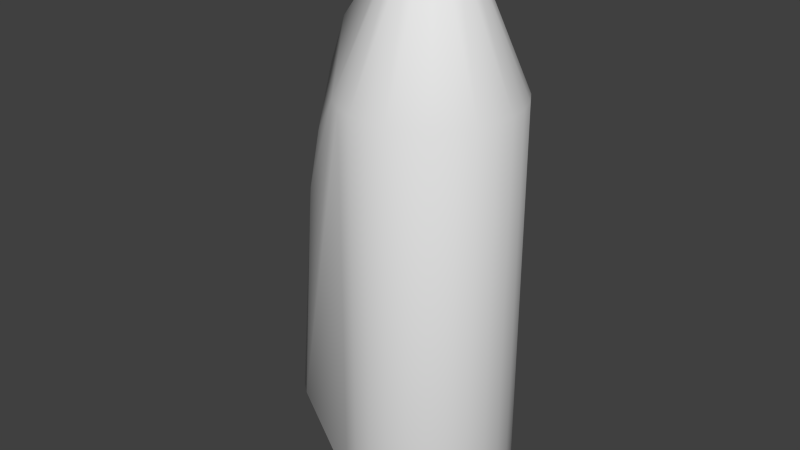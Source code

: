 # Source: fireextinguisher_collider.blend  (saved by Blender 2.76.0; exported with 4.5.12 LTS)
import bpy
from mathutils import Matrix  # noqa: F401  (used for matrix-valued properties, if any)

bpy.ops.wm.read_factory_settings(use_empty=True)
scene = bpy.context.scene
scene.name = 'Scene'

# ---- collections
col_collection_1 = bpy.data.collections.new('Collection 1'); scene.collection.children.link(col_collection_1)

# ---- world
world_world = bpy.data.worlds.new('World'); scene.world = world_world
world_world.color = (0.05088, 0.05088, 0.05088)
world_world.use_sun_shadow = False
world_world.sun_shadow_jitter_overblur = 0.0
world_world.cycles.sampling_method = 'MANUAL'
world_world.cycles.sample_map_resolution = 256

# ---- meshes
me_cylinder = bpy.data.meshes.new('Cylinder')
me_cylinder.from_pydata([(-1.301e-08, -0.1196, 0.5847), (-0.03488, -0.02713, -2.713e-05), (-0.07431, -0.09357, 0.5856), (-0.04397, -2.021e-08, 0.0), (-0.03646, 0.02574, -4.026e-05), (-0.05184, 0.1079, 0.5845), (-0.00261, 0.04456, -4.026e-05), (0.05191, 0.1078, 0.5847), (0.02742, 0.03438, 0.0), (0.04436, 0.008233, -5.161e-05), (0.1198, -1.13e-07, 0.5846), (0.03324, -0.02985, -2.879e-05), (0.07467, -0.09363, 0.5846), (-0.002596, -0.0449, -3.22e-05), (-1.049e-08, -0.12, 0.03914), (-0.0267, -0.117, 0.03914), (-0.05233, -0.108, 0.0391), (-0.05234, 0.108, 0.03911), (-0.0267, 0.117, 0.03914), (4.959e-08, 0.12, 0.03914), (0.0267, 0.117, 0.03914), (0.05207, 0.1081, 0.03914), (0.07482, 0.09382, 0.03914), (0.09382, 0.07482, 0.03914), (0.1081, 0.05207, 0.03914), (0.117, 0.0267, 0.03914), (0.12, -1.264e-07, 0.03914), (0.117, -0.0267, 0.03914), (0.1081, -0.05207, 0.03914), (0.09382, -0.07482, 0.03914), (0.07482, -0.09382, 0.03914), (0.05207, -0.1081, 0.03914), (0.0267, -0.117, 0.03914), (-0.04826, -0.07681, 0.01262), (-0.07614, -0.0485, 0.01237), (-0.1038, -0.04999, 0.02777), (-0.09062, 0.01364, 0.01302), (-0.1038, 0.04999, 0.02777), (-0.07702, 0.04787, 0.01273), (-0.07184, 0.09008, 0.02777), (-0.04997, 0.076, 0.01279), (-0.04999, 0.1038, 0.02777), (-0.02564, 0.1123, 0.02777), (-0.01205, 0.09016, 0.01279), (0.02009, 0.088, 0.01267), (0.04957, 0.07585, 0.01259), (0.07184, 0.09008, 0.02777), (0.07057, 0.05628, 0.01267), (0.1038, 0.04999, 0.02777), (0.08524, 0.02984, 0.01252), (0.1123, 0.02564, 0.02777), (0.09021, -0.008541, 0.01259), (0.1123, -0.02564, 0.02777), (0.07765, -0.04617, 0.01243), (0.05628, -0.07057, 0.01267), (0.04999, -0.1038, 0.02777), (0.02826, -0.08646, 0.01279), (0.02564, -0.1123, 0.02777), (-0.01013, -0.08975, 0.01252), (-0.02665, -0.1168, 0.5846), (-0.05184, -0.1079, 0.5845), (-0.07376, 0.09394, 0.5856), (0.1079, 0.05196, 0.5846), (0.1166, -0.02662, 0.5847), (0.1079, -0.05196, 0.5846), (-8.364e-08, -0.03987, 0.7746), (0.03887, 0.008871, 0.7746), (0.0173, 0.03592, 0.7746), (-0.03887, -0.008871, 0.7746), (-0.0173, -0.03592, 0.7746), (0.02703, -0.00617, 0.7846), (-0.1341, -0.003569, 0.6557), (-0.1314, 0.01, 0.6542), (-0.1578, -0.003569, 0.5908), (-0.1548, 0.01, 0.5903), (-0.1733, -0.01599, 0.4962), (-0.1783, -0.005706, 0.4964), (-0.1783, 0.005706, 0.4964), (-0.1733, 0.01599, 0.4962), (-0.1847, -0.02289, 0.4133), (-0.1918, -0.008118, 0.414), (-0.1918, 0.008118, 0.414), (-0.1847, 0.02289, 0.4133), (-0.2059, -0.03035, 0.08794), (-1.05e-08, -0.1152, 0.02777), (-0.02564, -0.1123, 0.02777), (-0.04999, -0.1038, 0.02777), (-0.07184, -0.09008, 0.02777), (-0.09008, -0.07184, 0.02777), (-0.08805, -0.02225, 0.01286), (-0.09008, 0.07184, 0.02777), (4.719e-08, 0.1152, 0.02777), (0.02564, 0.1123, 0.02777), (0.04999, 0.1038, 0.02777), (0.09008, 0.07184, 0.02777), (0.1152, -1.226e-07, 0.02777), (0.1038, -0.04999, 0.02777), (0.09008, -0.07184, 0.02777), (0.07184, -0.09008, 0.02777), (-0.02665, 0.1168, 0.5846), (4.559e-08, 0.1196, 0.5847), (0.02665, 0.1168, 0.5846), (0.07467, 0.09363, 0.5847), (0.09353, 0.07459, 0.5847), (0.1166, 0.02662, 0.5847), (0.09353, -0.07459, 0.5847), (0.0519, -0.1078, 0.5847), (0.02665, -0.1168, 0.5846), (0.0173, -0.03592, 0.7746), (-8.269e-08, 0.03987, 0.7746), (-0.0173, 0.03592, 0.7746), (-0.03117, 0.02486, 0.7746), (0.02525, 0.01216, 0.7846), (0.01203, 0.02498, 0.7846), (-0.02525, -0.01216, 0.7846), (-0.2153, 0.01083, 0.08827), (-0.007441, 0.02724, 0.7847), (-0.02594, 0.01117, 0.7847), (-0.007453, -0.02729, 0.7846), (-0.2059, 0.03035, 0.08794), (-0.03887, 0.008871, 0.7746), (-0.03117, -0.02486, 0.7746), (0.01665, -0.02279, 0.7847), (-0.189, -0.04385, 0.08734), (-0.2153, -0.01083, 0.08827), (-0.189, 0.04385, 0.08734), (0.03117, -0.02486, 0.7746), (0.03887, -0.008871, 0.7746), (0.03117, 0.02486, 0.7746)], [], [(14, 0, 59), (59, 60, 16), (17, 5, 99), (99, 100, 19), (19, 100, 101), (101, 7, 21), (21, 7, 102), (102, 103, 23), (23, 103, 62), (62, 104, 25), (25, 104, 10), (10, 63, 27), (27, 63, 64), (64, 105, 29), (29, 105, 12), (12, 106, 31), (31, 106, 107), (107, 0, 14), (4, 6, 11), (57, 32, 14), (55, 31, 32), (98, 30, 31), (97, 29, 30), (96, 28, 29), (27, 28, 96), (95, 26, 27), (50, 25, 26), (24, 25, 50), (94, 23, 24), (22, 23, 94), (21, 22, 46), (92, 20, 21), (19, 20, 92), (18, 19, 91), (17, 18, 42), (15, 16, 86), (14, 15, 85), (84, 85, 58), (85, 86, 33), (86, 87, 33), (87, 88, 34), (88, 35, 34), (89, 36, 3), (36, 38, 4), (37, 90, 38), (38, 40, 4), (90, 39, 40), (39, 41, 40), (40, 43, 6), (41, 42, 43), (42, 91, 43), (43, 44, 6), (91, 92, 44), (44, 92, 93), (93, 46, 45), (8, 45, 47), (45, 46, 94), (47, 49, 9), (47, 94, 48), (49, 48, 50), (49, 51, 9), (50, 95, 51), (51, 95, 52), (52, 96, 53), (53, 96, 97), (97, 98, 54), (11, 54, 56), (54, 98, 55), (56, 55, 57), (56, 57, 84), (80, 81, 124), (81, 77, 82), (76, 77, 80), (75, 76, 79), (58, 56, 84), (56, 54, 55), (53, 97, 54), (51, 52, 53), (49, 50, 51), (49, 47, 48), (47, 45, 94), (45, 44, 93), (43, 91, 44), (40, 41, 43), (38, 90, 40), (38, 36, 37), (34, 35, 89), (33, 87, 34), (58, 85, 33), (84, 14, 85), (85, 15, 86), (86, 16, 87), (39, 17, 41), (41, 17, 42), (42, 18, 91), (91, 19, 92), (93, 92, 21), (93, 21, 46), (46, 22, 94), (48, 94, 24), (48, 24, 50), (95, 50, 26), (52, 95, 27), (52, 27, 96), (97, 96, 29), (98, 97, 30), (55, 98, 31), (57, 55, 32), (84, 57, 14), (11, 13, 3), (6, 9, 11), (3, 4, 11), (13, 1, 3), (32, 107, 14), (76, 80, 79), (32, 31, 107), (77, 81, 80), (30, 12, 31), (77, 78, 82), (30, 29, 12), (28, 64, 29), (28, 27, 64), (26, 10, 27), (26, 25, 10), (24, 62, 25), (24, 23, 62), (22, 102, 23), (22, 21, 102), (81, 115, 124), (20, 101, 21), (20, 19, 101), (18, 99, 19), (18, 17, 99), (15, 59, 16), (15, 14, 59), (89, 35, 124), (35, 83, 124), (83, 79, 124), (79, 80, 124), (115, 36, 124), (36, 89, 124), (88, 83, 35), (123, 79, 83), (88, 87, 83), (87, 123, 83), (2, 75, 79), (118, 112, 113), (118, 113, 116), (81, 82, 115), (118, 116, 117), (82, 119, 115), (119, 37, 115), (118, 117, 114), (37, 36, 115), (117, 120, 68), (117, 68, 114), (120, 117, 111), (117, 116, 111), (116, 110, 111), (116, 109, 110), (109, 99, 110), (87, 16, 123), (109, 100, 99), (16, 60, 123), (60, 2, 123), (2, 79, 123), (73, 76, 75), (73, 77, 76), (106, 108, 107), (126, 122, 108), (78, 61, 82), (106, 12, 108), (12, 126, 108), (82, 125, 119), (125, 39, 119), (39, 90, 119), (116, 113, 109), (90, 37, 119), (113, 67, 109), (67, 101, 109), (101, 100, 109), (127, 70, 126), (70, 122, 126), (12, 105, 126), (105, 64, 126), (64, 127, 126), (112, 128, 113), (128, 67, 113), (128, 102, 67), (102, 7, 67), (7, 101, 67), (59, 69, 60), (69, 2, 60), (69, 121, 2), (66, 112, 70), (66, 70, 127), (64, 63, 127), (63, 10, 127), (74, 61, 78), (10, 66, 127), (61, 125, 82), (112, 66, 128), (66, 62, 128), (5, 125, 61), (62, 103, 128), (5, 17, 125), (103, 102, 128), (17, 39, 125), (10, 104, 66), (104, 62, 66), (0, 65, 59), (65, 69, 59), (65, 118, 69), (118, 121, 69), (118, 114, 121), (114, 68, 121), (68, 71, 121), (72, 61, 74), (111, 61, 72), (111, 110, 61), (110, 5, 61), (110, 99, 5), (107, 65, 0), (108, 122, 65), (122, 118, 65), (107, 108, 65), (118, 122, 70), (118, 70, 112), (58, 33, 13), (33, 34, 1), (34, 89, 3), (44, 45, 8), (9, 51, 53), (11, 53, 54), (56, 58, 13), (73, 71, 74), (13, 11, 56), (11, 9, 53), (8, 47, 9), (6, 44, 8), (4, 40, 6), (3, 36, 4), (1, 34, 3), (1, 13, 33), (71, 72, 74), (6, 8, 9), (120, 111, 72), (2, 73, 75), (73, 74, 77), (121, 71, 2), (73, 2, 71), (74, 78, 77), (68, 120, 72), (68, 72, 71)])
me_cylinder.polygons.foreach_set('use_smooth', [True] * 254)
me_cylinder.use_remesh_preserve_volume = False
me_cylinder.use_remesh_preserve_attributes = False
me_cylinder.use_mirror_vertex_groups = False
me_cylinder.update()

# ---- objects
ob_cylinder = bpy.data.objects.new('Cylinder', me_cylinder)

# ---- transforms, parenting, visibility, modifiers, constraints
ob_cylinder.location = (0.0, 0.0, 0.0)
ob_cylinder.lineart.crease_threshold = 0.0

# ---- collection membership
col_collection_1.objects.link(ob_cylinder)

# ---- scene / render settings (as saved in the file)
scene.frame_start = 1; scene.frame_end = 2; scene.frame_set(1)
scene.render.engine = 'BLENDER_EEVEE_NEXT'
scene.render.resolution_percentage = 50
scene.render.dither_intensity = 0.0
scene.cycles.use_denoising = False
scene.cycles.samples = 10
scene.cycles.sampling_pattern = 'TABULATED_SOBOL'
scene.cycles.light_sampling_threshold = 0.0
scene.cycles.use_adaptive_sampling = False
scene.cycles.use_light_tree = False
scene.cycles.blur_glossy = 0.0
scene.cycles.pixel_filter_type = 'GAUSSIAN'
scene.cycles.sample_clamp_indirect = 0.0
scene.view_settings.view_transform = 'Standard'
bpy.context.view_layer.update()

# ---- added for rendering (the .blend has no active camera and no usable light): camera, sun
cam_auto = bpy.data.cameras.new('AutoCamera')
cam_auto.lens = 50.0
cam_auto.sensor_width = 36.0
cam_auto.clip_end = 1000.0
ob_auto_camera = bpy.data.objects.new('AutoCamera', cam_auto)
scene.collection.objects.link(ob_auto_camera)
ob_auto_camera.location = (0.77253, -0.984209, 1.04845)
ob_auto_camera.rotation_euler = (1.09748, -7.21219e-08, 0.694738)
scene.camera = ob_auto_camera
light_auto_sun = bpy.data.lights.new('AutoSun', 'SUN')
light_auto_sun.energy = 3.0
light_auto_sun.angle = 0.0523599
ob_auto_sun = bpy.data.objects.new('AutoSun', light_auto_sun)
scene.collection.objects.link(ob_auto_sun)
ob_auto_sun.rotation_euler = (0.872665, 0.174533, 0.523599)
bpy.context.view_layer.update()
